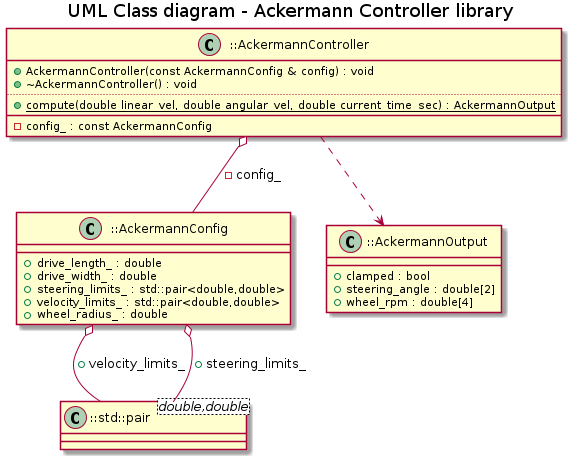

The diagram above was rendered by PlantUML. Its source (embedded in the PNG):
@startuml
title UML Class diagram - Ackermann Controller library
class "::std::pair<double,double>" as C_0013880294181268712738
class C_0013880294181268712738 {
__
}
class "::AckermannConfig" as C_0000722390528631633787
class C_0000722390528631633787 {
__
+drive_length_ : double
+drive_width_ : double
+steering_limits_ : std::pair<double,double>
+velocity_limits_ : std::pair<double,double>
+wheel_radius_ : double
}
class "::AckermannOutput" as C_0010733148780083727317
class C_0010733148780083727317 {
__
+clamped : bool
+steering_angle : double[2]
+wheel_rpm : double[4]
}
class "::AckermannController" as C_0017810171989668022326
class C_0017810171989668022326 {
+AckermannController(const AckermannConfig & config) : void
+~AckermannController() : void
..
{static} +compute(double linear_vel, double angular_vel, double current_time_sec) : AckermannOutput
__
-config_ : const AckermannConfig
}
C_0000722390528631633787 o-- C_0013880294181268712738 : +velocity_limits_
C_0000722390528631633787 o-- C_0013880294181268712738 : +steering_limits_
C_0017810171989668022326 ..> C_0010733148780083727317
C_0017810171989668022326 o-- C_0000722390528631633787 : -config_

@enduml